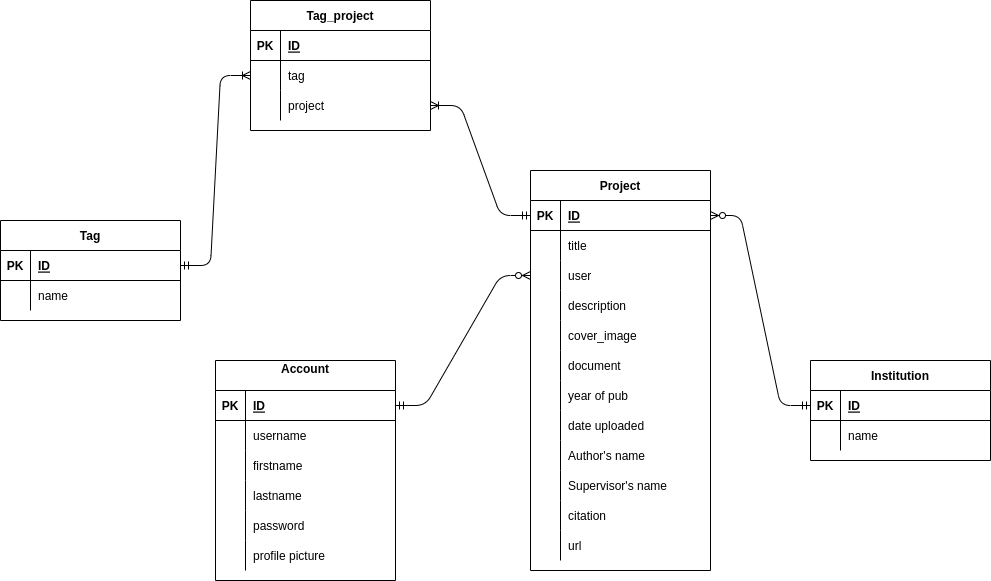

The diagram above was exported from draw.io. Its source (the exported page's mxGraphModel, read from the mxfile embedded in the PNG):
<mxGraphModel dx="228" dy="446" grid="1" gridSize="10" guides="1" tooltips="1" connect="1" arrows="1" fold="1" page="1" pageScale="1" pageWidth="850" pageHeight="1100" math="0" shadow="0">
  <root>
    <mxCell id="0" />
    <mxCell id="1" parent="0" />
    <mxCell id="2" value="Account&#10;" style="shape=table;startSize=30;container=1;collapsible=1;childLayout=tableLayout;fixedRows=1;rowLines=0;fontStyle=1;align=center;resizeLast=1;" vertex="1" parent="1">
      <mxGeometry x="245" y="460" width="180" height="220" as="geometry" />
    </mxCell>
    <mxCell id="3" value="" style="shape=partialRectangle;collapsible=0;dropTarget=0;pointerEvents=0;fillColor=none;top=0;left=0;bottom=1;right=0;points=[[0,0.5],[1,0.5]];portConstraint=eastwest;" vertex="1" parent="2">
      <mxGeometry y="30" width="180" height="30" as="geometry" />
    </mxCell>
    <mxCell id="4" value="PK" style="shape=partialRectangle;connectable=0;fillColor=none;top=0;left=0;bottom=0;right=0;fontStyle=1;overflow=hidden;" vertex="1" parent="3">
      <mxGeometry width="30" height="30" as="geometry">
        <mxRectangle width="30" height="30" as="alternateBounds" />
      </mxGeometry>
    </mxCell>
    <mxCell id="5" value="ID" style="shape=partialRectangle;connectable=0;fillColor=none;top=0;left=0;bottom=0;right=0;align=left;spacingLeft=6;fontStyle=5;overflow=hidden;" vertex="1" parent="3">
      <mxGeometry x="30" width="150" height="30" as="geometry">
        <mxRectangle width="150" height="30" as="alternateBounds" />
      </mxGeometry>
    </mxCell>
    <mxCell id="6" value="" style="shape=partialRectangle;collapsible=0;dropTarget=0;pointerEvents=0;fillColor=none;top=0;left=0;bottom=0;right=0;points=[[0,0.5],[1,0.5]];portConstraint=eastwest;" vertex="1" parent="2">
      <mxGeometry y="60" width="180" height="30" as="geometry" />
    </mxCell>
    <mxCell id="7" value="" style="shape=partialRectangle;connectable=0;fillColor=none;top=0;left=0;bottom=0;right=0;editable=1;overflow=hidden;" vertex="1" parent="6">
      <mxGeometry width="30" height="30" as="geometry">
        <mxRectangle width="30" height="30" as="alternateBounds" />
      </mxGeometry>
    </mxCell>
    <mxCell id="8" value="username" style="shape=partialRectangle;connectable=0;fillColor=none;top=0;left=0;bottom=0;right=0;align=left;spacingLeft=6;overflow=hidden;" vertex="1" parent="6">
      <mxGeometry x="30" width="150" height="30" as="geometry">
        <mxRectangle width="150" height="30" as="alternateBounds" />
      </mxGeometry>
    </mxCell>
    <mxCell id="9" value="" style="shape=partialRectangle;collapsible=0;dropTarget=0;pointerEvents=0;fillColor=none;top=0;left=0;bottom=0;right=0;points=[[0,0.5],[1,0.5]];portConstraint=eastwest;" vertex="1" parent="2">
      <mxGeometry y="90" width="180" height="30" as="geometry" />
    </mxCell>
    <mxCell id="10" value="" style="shape=partialRectangle;connectable=0;fillColor=none;top=0;left=0;bottom=0;right=0;editable=1;overflow=hidden;" vertex="1" parent="9">
      <mxGeometry width="30" height="30" as="geometry">
        <mxRectangle width="30" height="30" as="alternateBounds" />
      </mxGeometry>
    </mxCell>
    <mxCell id="11" value="firstname" style="shape=partialRectangle;connectable=0;fillColor=none;top=0;left=0;bottom=0;right=0;align=left;spacingLeft=6;overflow=hidden;" vertex="1" parent="9">
      <mxGeometry x="30" width="150" height="30" as="geometry">
        <mxRectangle width="150" height="30" as="alternateBounds" />
      </mxGeometry>
    </mxCell>
    <mxCell id="12" value="" style="shape=partialRectangle;collapsible=0;dropTarget=0;pointerEvents=0;fillColor=none;top=0;left=0;bottom=0;right=0;points=[[0,0.5],[1,0.5]];portConstraint=eastwest;" vertex="1" parent="2">
      <mxGeometry y="120" width="180" height="30" as="geometry" />
    </mxCell>
    <mxCell id="13" value="" style="shape=partialRectangle;connectable=0;fillColor=none;top=0;left=0;bottom=0;right=0;editable=1;overflow=hidden;" vertex="1" parent="12">
      <mxGeometry width="30" height="30" as="geometry">
        <mxRectangle width="30" height="30" as="alternateBounds" />
      </mxGeometry>
    </mxCell>
    <mxCell id="14" value="lastname" style="shape=partialRectangle;connectable=0;fillColor=none;top=0;left=0;bottom=0;right=0;align=left;spacingLeft=6;overflow=hidden;" vertex="1" parent="12">
      <mxGeometry x="30" width="150" height="30" as="geometry">
        <mxRectangle width="150" height="30" as="alternateBounds" />
      </mxGeometry>
    </mxCell>
    <mxCell id="15" value="" style="shape=partialRectangle;collapsible=0;dropTarget=0;pointerEvents=0;fillColor=none;top=0;left=0;bottom=0;right=0;points=[[0,0.5],[1,0.5]];portConstraint=eastwest;" vertex="1" parent="2">
      <mxGeometry y="150" width="180" height="30" as="geometry" />
    </mxCell>
    <mxCell id="16" value="" style="shape=partialRectangle;connectable=0;fillColor=none;top=0;left=0;bottom=0;right=0;editable=1;overflow=hidden;" vertex="1" parent="15">
      <mxGeometry width="30" height="30" as="geometry">
        <mxRectangle width="30" height="30" as="alternateBounds" />
      </mxGeometry>
    </mxCell>
    <mxCell id="17" value="password" style="shape=partialRectangle;connectable=0;fillColor=none;top=0;left=0;bottom=0;right=0;align=left;spacingLeft=6;overflow=hidden;" vertex="1" parent="15">
      <mxGeometry x="30" width="150" height="30" as="geometry">
        <mxRectangle width="150" height="30" as="alternateBounds" />
      </mxGeometry>
    </mxCell>
    <mxCell id="18" value="" style="shape=partialRectangle;collapsible=0;dropTarget=0;pointerEvents=0;fillColor=none;top=0;left=0;bottom=0;right=0;points=[[0,0.5],[1,0.5]];portConstraint=eastwest;" vertex="1" parent="2">
      <mxGeometry y="180" width="180" height="30" as="geometry" />
    </mxCell>
    <mxCell id="19" value="" style="shape=partialRectangle;connectable=0;fillColor=none;top=0;left=0;bottom=0;right=0;editable=1;overflow=hidden;" vertex="1" parent="18">
      <mxGeometry width="30" height="30" as="geometry">
        <mxRectangle width="30" height="30" as="alternateBounds" />
      </mxGeometry>
    </mxCell>
    <mxCell id="20" value="profile picture" style="shape=partialRectangle;connectable=0;fillColor=none;top=0;left=0;bottom=0;right=0;align=left;spacingLeft=6;overflow=hidden;" vertex="1" parent="18">
      <mxGeometry x="30" width="150" height="30" as="geometry">
        <mxRectangle width="150" height="30" as="alternateBounds" />
      </mxGeometry>
    </mxCell>
    <mxCell id="21" value="Project" style="shape=table;startSize=30;container=1;collapsible=1;childLayout=tableLayout;fixedRows=1;rowLines=0;fontStyle=1;align=center;resizeLast=1;" vertex="1" parent="1">
      <mxGeometry x="560" y="270" width="180" height="400" as="geometry" />
    </mxCell>
    <mxCell id="22" value="" style="shape=partialRectangle;collapsible=0;dropTarget=0;pointerEvents=0;fillColor=none;top=0;left=0;bottom=1;right=0;points=[[0,0.5],[1,0.5]];portConstraint=eastwest;" vertex="1" parent="21">
      <mxGeometry y="30" width="180" height="30" as="geometry" />
    </mxCell>
    <mxCell id="23" value="PK" style="shape=partialRectangle;connectable=0;fillColor=none;top=0;left=0;bottom=0;right=0;fontStyle=1;overflow=hidden;" vertex="1" parent="22">
      <mxGeometry width="30" height="30" as="geometry">
        <mxRectangle width="30" height="30" as="alternateBounds" />
      </mxGeometry>
    </mxCell>
    <mxCell id="24" value="ID" style="shape=partialRectangle;connectable=0;fillColor=none;top=0;left=0;bottom=0;right=0;align=left;spacingLeft=6;fontStyle=5;overflow=hidden;" vertex="1" parent="22">
      <mxGeometry x="30" width="150" height="30" as="geometry">
        <mxRectangle width="150" height="30" as="alternateBounds" />
      </mxGeometry>
    </mxCell>
    <mxCell id="25" value="" style="shape=partialRectangle;collapsible=0;dropTarget=0;pointerEvents=0;fillColor=none;top=0;left=0;bottom=0;right=0;points=[[0,0.5],[1,0.5]];portConstraint=eastwest;" vertex="1" parent="21">
      <mxGeometry y="60" width="180" height="30" as="geometry" />
    </mxCell>
    <mxCell id="26" value="" style="shape=partialRectangle;connectable=0;fillColor=none;top=0;left=0;bottom=0;right=0;editable=1;overflow=hidden;" vertex="1" parent="25">
      <mxGeometry width="30" height="30" as="geometry">
        <mxRectangle width="30" height="30" as="alternateBounds" />
      </mxGeometry>
    </mxCell>
    <mxCell id="27" value="title" style="shape=partialRectangle;connectable=0;fillColor=none;top=0;left=0;bottom=0;right=0;align=left;spacingLeft=6;overflow=hidden;" vertex="1" parent="25">
      <mxGeometry x="30" width="150" height="30" as="geometry">
        <mxRectangle width="150" height="30" as="alternateBounds" />
      </mxGeometry>
    </mxCell>
    <mxCell id="28" value="" style="shape=partialRectangle;collapsible=0;dropTarget=0;pointerEvents=0;fillColor=none;top=0;left=0;bottom=0;right=0;points=[[0,0.5],[1,0.5]];portConstraint=eastwest;" vertex="1" parent="21">
      <mxGeometry y="90" width="180" height="30" as="geometry" />
    </mxCell>
    <mxCell id="29" value="" style="shape=partialRectangle;connectable=0;fillColor=none;top=0;left=0;bottom=0;right=0;editable=1;overflow=hidden;" vertex="1" parent="28">
      <mxGeometry width="30" height="30" as="geometry">
        <mxRectangle width="30" height="30" as="alternateBounds" />
      </mxGeometry>
    </mxCell>
    <mxCell id="30" value="user" style="shape=partialRectangle;connectable=0;fillColor=none;top=0;left=0;bottom=0;right=0;align=left;spacingLeft=6;overflow=hidden;" vertex="1" parent="28">
      <mxGeometry x="30" width="150" height="30" as="geometry">
        <mxRectangle width="150" height="30" as="alternateBounds" />
      </mxGeometry>
    </mxCell>
    <mxCell id="31" value="" style="shape=partialRectangle;collapsible=0;dropTarget=0;pointerEvents=0;fillColor=none;top=0;left=0;bottom=0;right=0;points=[[0,0.5],[1,0.5]];portConstraint=eastwest;" vertex="1" parent="21">
      <mxGeometry y="120" width="180" height="30" as="geometry" />
    </mxCell>
    <mxCell id="32" value="" style="shape=partialRectangle;connectable=0;fillColor=none;top=0;left=0;bottom=0;right=0;editable=1;overflow=hidden;" vertex="1" parent="31">
      <mxGeometry width="30" height="30" as="geometry">
        <mxRectangle width="30" height="30" as="alternateBounds" />
      </mxGeometry>
    </mxCell>
    <mxCell id="33" value="description" style="shape=partialRectangle;connectable=0;fillColor=none;top=0;left=0;bottom=0;right=0;align=left;spacingLeft=6;overflow=hidden;" vertex="1" parent="31">
      <mxGeometry x="30" width="150" height="30" as="geometry">
        <mxRectangle width="150" height="30" as="alternateBounds" />
      </mxGeometry>
    </mxCell>
    <mxCell id="38" value="" style="shape=partialRectangle;collapsible=0;dropTarget=0;pointerEvents=0;fillColor=none;top=0;left=0;bottom=0;right=0;points=[[0,0.5],[1,0.5]];portConstraint=eastwest;" vertex="1" parent="21">
      <mxGeometry y="150" width="180" height="30" as="geometry" />
    </mxCell>
    <mxCell id="39" value="" style="shape=partialRectangle;connectable=0;fillColor=none;top=0;left=0;bottom=0;right=0;editable=1;overflow=hidden;" vertex="1" parent="38">
      <mxGeometry width="30" height="30" as="geometry">
        <mxRectangle width="30" height="30" as="alternateBounds" />
      </mxGeometry>
    </mxCell>
    <mxCell id="40" value="cover_image" style="shape=partialRectangle;connectable=0;fillColor=none;top=0;left=0;bottom=0;right=0;align=left;spacingLeft=6;overflow=hidden;" vertex="1" parent="38">
      <mxGeometry x="30" width="150" height="30" as="geometry">
        <mxRectangle width="150" height="30" as="alternateBounds" />
      </mxGeometry>
    </mxCell>
    <mxCell id="35" value="" style="shape=partialRectangle;collapsible=0;dropTarget=0;pointerEvents=0;fillColor=none;top=0;left=0;bottom=0;right=0;points=[[0,0.5],[1,0.5]];portConstraint=eastwest;" vertex="1" parent="21">
      <mxGeometry y="180" width="180" height="30" as="geometry" />
    </mxCell>
    <mxCell id="36" value="" style="shape=partialRectangle;connectable=0;fillColor=none;top=0;left=0;bottom=0;right=0;editable=1;overflow=hidden;" vertex="1" parent="35">
      <mxGeometry width="30" height="30" as="geometry">
        <mxRectangle width="30" height="30" as="alternateBounds" />
      </mxGeometry>
    </mxCell>
    <mxCell id="37" value="document" style="shape=partialRectangle;connectable=0;fillColor=none;top=0;left=0;bottom=0;right=0;align=left;spacingLeft=6;overflow=hidden;" vertex="1" parent="35">
      <mxGeometry x="30" width="150" height="30" as="geometry">
        <mxRectangle width="150" height="30" as="alternateBounds" />
      </mxGeometry>
    </mxCell>
    <mxCell id="88" value="" style="shape=partialRectangle;collapsible=0;dropTarget=0;pointerEvents=0;fillColor=none;top=0;left=0;bottom=0;right=0;points=[[0,0.5],[1,0.5]];portConstraint=eastwest;" vertex="1" parent="21">
      <mxGeometry y="210" width="180" height="30" as="geometry" />
    </mxCell>
    <mxCell id="89" value="" style="shape=partialRectangle;connectable=0;fillColor=none;top=0;left=0;bottom=0;right=0;editable=1;overflow=hidden;" vertex="1" parent="88">
      <mxGeometry width="30" height="30" as="geometry">
        <mxRectangle width="30" height="30" as="alternateBounds" />
      </mxGeometry>
    </mxCell>
    <mxCell id="90" value="year of pub" style="shape=partialRectangle;connectable=0;fillColor=none;top=0;left=0;bottom=0;right=0;align=left;spacingLeft=6;overflow=hidden;" vertex="1" parent="88">
      <mxGeometry x="30" width="150" height="30" as="geometry">
        <mxRectangle width="150" height="30" as="alternateBounds" />
      </mxGeometry>
    </mxCell>
    <mxCell id="91" value="" style="shape=partialRectangle;collapsible=0;dropTarget=0;pointerEvents=0;fillColor=none;top=0;left=0;bottom=0;right=0;points=[[0,0.5],[1,0.5]];portConstraint=eastwest;" vertex="1" parent="21">
      <mxGeometry y="240" width="180" height="30" as="geometry" />
    </mxCell>
    <mxCell id="92" value="" style="shape=partialRectangle;connectable=0;fillColor=none;top=0;left=0;bottom=0;right=0;editable=1;overflow=hidden;" vertex="1" parent="91">
      <mxGeometry width="30" height="30" as="geometry">
        <mxRectangle width="30" height="30" as="alternateBounds" />
      </mxGeometry>
    </mxCell>
    <mxCell id="93" value="date uploaded" style="shape=partialRectangle;connectable=0;fillColor=none;top=0;left=0;bottom=0;right=0;align=left;spacingLeft=6;overflow=hidden;" vertex="1" parent="91">
      <mxGeometry x="30" width="150" height="30" as="geometry">
        <mxRectangle width="150" height="30" as="alternateBounds" />
      </mxGeometry>
    </mxCell>
    <mxCell id="94" value="" style="shape=partialRectangle;collapsible=0;dropTarget=0;pointerEvents=0;fillColor=none;top=0;left=0;bottom=0;right=0;points=[[0,0.5],[1,0.5]];portConstraint=eastwest;" vertex="1" parent="21">
      <mxGeometry y="270" width="180" height="30" as="geometry" />
    </mxCell>
    <mxCell id="95" value="" style="shape=partialRectangle;connectable=0;fillColor=none;top=0;left=0;bottom=0;right=0;editable=1;overflow=hidden;" vertex="1" parent="94">
      <mxGeometry width="30" height="30" as="geometry">
        <mxRectangle width="30" height="30" as="alternateBounds" />
      </mxGeometry>
    </mxCell>
    <mxCell id="96" value="Author's name" style="shape=partialRectangle;connectable=0;fillColor=none;top=0;left=0;bottom=0;right=0;align=left;spacingLeft=6;overflow=hidden;" vertex="1" parent="94">
      <mxGeometry x="30" width="150" height="30" as="geometry">
        <mxRectangle width="150" height="30" as="alternateBounds" />
      </mxGeometry>
    </mxCell>
    <mxCell id="97" value="" style="shape=partialRectangle;collapsible=0;dropTarget=0;pointerEvents=0;fillColor=none;top=0;left=0;bottom=0;right=0;points=[[0,0.5],[1,0.5]];portConstraint=eastwest;" vertex="1" parent="21">
      <mxGeometry y="300" width="180" height="30" as="geometry" />
    </mxCell>
    <mxCell id="98" value="" style="shape=partialRectangle;connectable=0;fillColor=none;top=0;left=0;bottom=0;right=0;editable=1;overflow=hidden;" vertex="1" parent="97">
      <mxGeometry width="30" height="30" as="geometry">
        <mxRectangle width="30" height="30" as="alternateBounds" />
      </mxGeometry>
    </mxCell>
    <mxCell id="99" value="Supervisor's name" style="shape=partialRectangle;connectable=0;fillColor=none;top=0;left=0;bottom=0;right=0;align=left;spacingLeft=6;overflow=hidden;" vertex="1" parent="97">
      <mxGeometry x="30" width="150" height="30" as="geometry">
        <mxRectangle width="150" height="30" as="alternateBounds" />
      </mxGeometry>
    </mxCell>
    <mxCell id="100" value="" style="shape=partialRectangle;collapsible=0;dropTarget=0;pointerEvents=0;fillColor=none;top=0;left=0;bottom=0;right=0;points=[[0,0.5],[1,0.5]];portConstraint=eastwest;" vertex="1" parent="21">
      <mxGeometry y="330" width="180" height="30" as="geometry" />
    </mxCell>
    <mxCell id="101" value="" style="shape=partialRectangle;connectable=0;fillColor=none;top=0;left=0;bottom=0;right=0;editable=1;overflow=hidden;" vertex="1" parent="100">
      <mxGeometry width="30" height="30" as="geometry">
        <mxRectangle width="30" height="30" as="alternateBounds" />
      </mxGeometry>
    </mxCell>
    <mxCell id="102" value="citation" style="shape=partialRectangle;connectable=0;fillColor=none;top=0;left=0;bottom=0;right=0;align=left;spacingLeft=6;overflow=hidden;" vertex="1" parent="100">
      <mxGeometry x="30" width="150" height="30" as="geometry">
        <mxRectangle width="150" height="30" as="alternateBounds" />
      </mxGeometry>
    </mxCell>
    <mxCell id="103" value="" style="shape=partialRectangle;collapsible=0;dropTarget=0;pointerEvents=0;fillColor=none;top=0;left=0;bottom=0;right=0;points=[[0,0.5],[1,0.5]];portConstraint=eastwest;" vertex="1" parent="21">
      <mxGeometry y="360" width="180" height="30" as="geometry" />
    </mxCell>
    <mxCell id="104" value="" style="shape=partialRectangle;connectable=0;fillColor=none;top=0;left=0;bottom=0;right=0;editable=1;overflow=hidden;" vertex="1" parent="103">
      <mxGeometry width="30" height="30" as="geometry">
        <mxRectangle width="30" height="30" as="alternateBounds" />
      </mxGeometry>
    </mxCell>
    <mxCell id="105" value="url" style="shape=partialRectangle;connectable=0;fillColor=none;top=0;left=0;bottom=0;right=0;align=left;spacingLeft=6;overflow=hidden;" vertex="1" parent="103">
      <mxGeometry x="30" width="150" height="30" as="geometry">
        <mxRectangle width="150" height="30" as="alternateBounds" />
      </mxGeometry>
    </mxCell>
    <mxCell id="34" value="" style="edgeStyle=entityRelationEdgeStyle;fontSize=12;html=1;endArrow=ERzeroToMany;startArrow=ERmandOne;exitX=1;exitY=0.5;exitDx=0;exitDy=0;entryX=0;entryY=0.5;entryDx=0;entryDy=0;" edge="1" parent="1" source="3" target="28">
      <mxGeometry width="100" height="100" relative="1" as="geometry">
        <mxPoint x="410" y="450" as="sourcePoint" />
        <mxPoint x="510" y="350" as="targetPoint" />
      </mxGeometry>
    </mxCell>
    <mxCell id="41" value="Tag" style="shape=table;startSize=30;container=1;collapsible=1;childLayout=tableLayout;fixedRows=1;rowLines=0;fontStyle=1;align=center;resizeLast=1;" vertex="1" parent="1">
      <mxGeometry x="30" y="320" width="180" height="100" as="geometry" />
    </mxCell>
    <mxCell id="42" value="" style="shape=partialRectangle;collapsible=0;dropTarget=0;pointerEvents=0;fillColor=none;top=0;left=0;bottom=1;right=0;points=[[0,0.5],[1,0.5]];portConstraint=eastwest;" vertex="1" parent="41">
      <mxGeometry y="30" width="180" height="30" as="geometry" />
    </mxCell>
    <mxCell id="43" value="PK" style="shape=partialRectangle;connectable=0;fillColor=none;top=0;left=0;bottom=0;right=0;fontStyle=1;overflow=hidden;" vertex="1" parent="42">
      <mxGeometry width="30" height="30" as="geometry">
        <mxRectangle width="30" height="30" as="alternateBounds" />
      </mxGeometry>
    </mxCell>
    <mxCell id="44" value="ID" style="shape=partialRectangle;connectable=0;fillColor=none;top=0;left=0;bottom=0;right=0;align=left;spacingLeft=6;fontStyle=5;overflow=hidden;" vertex="1" parent="42">
      <mxGeometry x="30" width="150" height="30" as="geometry">
        <mxRectangle width="150" height="30" as="alternateBounds" />
      </mxGeometry>
    </mxCell>
    <mxCell id="45" value="" style="shape=partialRectangle;collapsible=0;dropTarget=0;pointerEvents=0;fillColor=none;top=0;left=0;bottom=0;right=0;points=[[0,0.5],[1,0.5]];portConstraint=eastwest;" vertex="1" parent="41">
      <mxGeometry y="60" width="180" height="30" as="geometry" />
    </mxCell>
    <mxCell id="46" value="" style="shape=partialRectangle;connectable=0;fillColor=none;top=0;left=0;bottom=0;right=0;editable=1;overflow=hidden;" vertex="1" parent="45">
      <mxGeometry width="30" height="30" as="geometry">
        <mxRectangle width="30" height="30" as="alternateBounds" />
      </mxGeometry>
    </mxCell>
    <mxCell id="47" value="name" style="shape=partialRectangle;connectable=0;fillColor=none;top=0;left=0;bottom=0;right=0;align=left;spacingLeft=6;overflow=hidden;" vertex="1" parent="45">
      <mxGeometry x="30" width="150" height="30" as="geometry">
        <mxRectangle width="150" height="30" as="alternateBounds" />
      </mxGeometry>
    </mxCell>
    <mxCell id="57" value="Tag_project" style="shape=table;startSize=30;container=1;collapsible=1;childLayout=tableLayout;fixedRows=1;rowLines=0;fontStyle=1;align=center;resizeLast=1;" vertex="1" parent="1">
      <mxGeometry x="280" y="100" width="180" height="130" as="geometry" />
    </mxCell>
    <mxCell id="58" value="" style="shape=partialRectangle;collapsible=0;dropTarget=0;pointerEvents=0;fillColor=none;top=0;left=0;bottom=1;right=0;points=[[0,0.5],[1,0.5]];portConstraint=eastwest;" vertex="1" parent="57">
      <mxGeometry y="30" width="180" height="30" as="geometry" />
    </mxCell>
    <mxCell id="59" value="PK" style="shape=partialRectangle;connectable=0;fillColor=none;top=0;left=0;bottom=0;right=0;fontStyle=1;overflow=hidden;" vertex="1" parent="58">
      <mxGeometry width="30" height="30" as="geometry">
        <mxRectangle width="30" height="30" as="alternateBounds" />
      </mxGeometry>
    </mxCell>
    <mxCell id="60" value="ID" style="shape=partialRectangle;connectable=0;fillColor=none;top=0;left=0;bottom=0;right=0;align=left;spacingLeft=6;fontStyle=5;overflow=hidden;" vertex="1" parent="58">
      <mxGeometry x="30" width="150" height="30" as="geometry">
        <mxRectangle width="150" height="30" as="alternateBounds" />
      </mxGeometry>
    </mxCell>
    <mxCell id="61" value="" style="shape=partialRectangle;collapsible=0;dropTarget=0;pointerEvents=0;fillColor=none;top=0;left=0;bottom=0;right=0;points=[[0,0.5],[1,0.5]];portConstraint=eastwest;" vertex="1" parent="57">
      <mxGeometry y="60" width="180" height="30" as="geometry" />
    </mxCell>
    <mxCell id="62" value="" style="shape=partialRectangle;connectable=0;fillColor=none;top=0;left=0;bottom=0;right=0;editable=1;overflow=hidden;" vertex="1" parent="61">
      <mxGeometry width="30" height="30" as="geometry">
        <mxRectangle width="30" height="30" as="alternateBounds" />
      </mxGeometry>
    </mxCell>
    <mxCell id="63" value="tag" style="shape=partialRectangle;connectable=0;fillColor=none;top=0;left=0;bottom=0;right=0;align=left;spacingLeft=6;overflow=hidden;" vertex="1" parent="61">
      <mxGeometry x="30" width="150" height="30" as="geometry">
        <mxRectangle width="150" height="30" as="alternateBounds" />
      </mxGeometry>
    </mxCell>
    <mxCell id="64" value="" style="shape=partialRectangle;collapsible=0;dropTarget=0;pointerEvents=0;fillColor=none;top=0;left=0;bottom=0;right=0;points=[[0,0.5],[1,0.5]];portConstraint=eastwest;" vertex="1" parent="57">
      <mxGeometry y="90" width="180" height="30" as="geometry" />
    </mxCell>
    <mxCell id="65" value="" style="shape=partialRectangle;connectable=0;fillColor=none;top=0;left=0;bottom=0;right=0;editable=1;overflow=hidden;" vertex="1" parent="64">
      <mxGeometry width="30" height="30" as="geometry">
        <mxRectangle width="30" height="30" as="alternateBounds" />
      </mxGeometry>
    </mxCell>
    <mxCell id="66" value="project" style="shape=partialRectangle;connectable=0;fillColor=none;top=0;left=0;bottom=0;right=0;align=left;spacingLeft=6;overflow=hidden;" vertex="1" parent="64">
      <mxGeometry x="30" width="150" height="30" as="geometry">
        <mxRectangle width="150" height="30" as="alternateBounds" />
      </mxGeometry>
    </mxCell>
    <mxCell id="72" value="" style="edgeStyle=entityRelationEdgeStyle;fontSize=12;html=1;endArrow=ERoneToMany;startArrow=ERmandOne;exitX=1;exitY=0.5;exitDx=0;exitDy=0;entryX=0;entryY=0.5;entryDx=0;entryDy=0;" edge="1" parent="1" source="42" target="61">
      <mxGeometry width="100" height="100" relative="1" as="geometry">
        <mxPoint x="90" y="480" as="sourcePoint" />
        <mxPoint x="200" y="200" as="targetPoint" />
      </mxGeometry>
    </mxCell>
    <mxCell id="73" value="" style="edgeStyle=entityRelationEdgeStyle;fontSize=12;html=1;endArrow=ERoneToMany;startArrow=ERmandOne;exitX=0;exitY=0.5;exitDx=0;exitDy=0;entryX=1;entryY=0.5;entryDx=0;entryDy=0;" edge="1" parent="1" source="22" target="64">
      <mxGeometry width="100" height="100" relative="1" as="geometry">
        <mxPoint x="300" y="475" as="sourcePoint" />
        <mxPoint x="520" y="140" as="targetPoint" />
      </mxGeometry>
    </mxCell>
    <mxCell id="74" value="Institution" style="shape=table;startSize=30;container=1;collapsible=1;childLayout=tableLayout;fixedRows=1;rowLines=0;fontStyle=1;align=center;resizeLast=1;" vertex="1" parent="1">
      <mxGeometry x="840" y="460" width="180" height="100" as="geometry" />
    </mxCell>
    <mxCell id="75" value="" style="shape=partialRectangle;collapsible=0;dropTarget=0;pointerEvents=0;fillColor=none;top=0;left=0;bottom=1;right=0;points=[[0,0.5],[1,0.5]];portConstraint=eastwest;" vertex="1" parent="74">
      <mxGeometry y="30" width="180" height="30" as="geometry" />
    </mxCell>
    <mxCell id="76" value="PK" style="shape=partialRectangle;connectable=0;fillColor=none;top=0;left=0;bottom=0;right=0;fontStyle=1;overflow=hidden;" vertex="1" parent="75">
      <mxGeometry width="30" height="30" as="geometry">
        <mxRectangle width="30" height="30" as="alternateBounds" />
      </mxGeometry>
    </mxCell>
    <mxCell id="77" value="ID" style="shape=partialRectangle;connectable=0;fillColor=none;top=0;left=0;bottom=0;right=0;align=left;spacingLeft=6;fontStyle=5;overflow=hidden;" vertex="1" parent="75">
      <mxGeometry x="30" width="150" height="30" as="geometry">
        <mxRectangle width="150" height="30" as="alternateBounds" />
      </mxGeometry>
    </mxCell>
    <mxCell id="81" value="" style="shape=partialRectangle;collapsible=0;dropTarget=0;pointerEvents=0;fillColor=none;top=0;left=0;bottom=0;right=0;points=[[0,0.5],[1,0.5]];portConstraint=eastwest;" vertex="1" parent="74">
      <mxGeometry y="60" width="180" height="30" as="geometry" />
    </mxCell>
    <mxCell id="82" value="" style="shape=partialRectangle;connectable=0;fillColor=none;top=0;left=0;bottom=0;right=0;editable=1;overflow=hidden;" vertex="1" parent="81">
      <mxGeometry width="30" height="30" as="geometry">
        <mxRectangle width="30" height="30" as="alternateBounds" />
      </mxGeometry>
    </mxCell>
    <mxCell id="83" value="name" style="shape=partialRectangle;connectable=0;fillColor=none;top=0;left=0;bottom=0;right=0;align=left;spacingLeft=6;overflow=hidden;" vertex="1" parent="81">
      <mxGeometry x="30" width="150" height="30" as="geometry">
        <mxRectangle width="150" height="30" as="alternateBounds" />
      </mxGeometry>
    </mxCell>
    <mxCell id="87" value="" style="edgeStyle=entityRelationEdgeStyle;fontSize=12;html=1;endArrow=ERzeroToMany;startArrow=ERmandOne;exitX=0;exitY=0.5;exitDx=0;exitDy=0;entryX=1;entryY=0.5;entryDx=0;entryDy=0;" edge="1" parent="1" source="75" target="22">
      <mxGeometry width="100" height="100" relative="1" as="geometry">
        <mxPoint x="720" y="650" as="sourcePoint" />
        <mxPoint x="820" y="550" as="targetPoint" />
      </mxGeometry>
    </mxCell>
  </root>
</mxGraphModel>